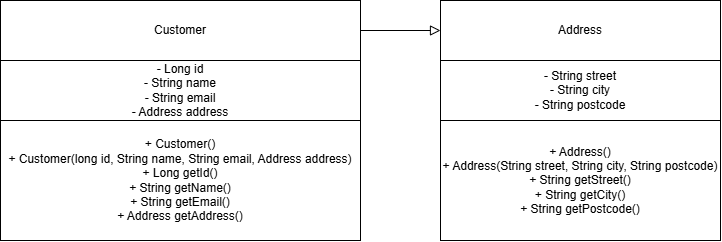

The diagram above was exported from draw.io. Its source (the exported page's mxGraphModel, read from the mxfile embedded in the PNG):
<mxGraphModel dx="451" dy="828" grid="1" gridSize="10" guides="1" tooltips="1" connect="1" arrows="1" fold="1" page="1" pageScale="1" pageWidth="827" pageHeight="1169" math="0" shadow="0">
  <root>
    <mxCell id="WIyWlLk6GJQsqaUBKTNV-0" />
    <mxCell id="WIyWlLk6GJQsqaUBKTNV-1" parent="WIyWlLk6GJQsqaUBKTNV-0" />
    <mxCell id="yfnqND1j9SZhHayKfAx--8" edge="1" parent="WIyWlLk6GJQsqaUBKTNV-1" source="yfnqND1j9SZhHayKfAx--0" style="edgeStyle=none;curved=1;rounded=0;orthogonalLoop=1;jettySize=auto;html=1;exitX=1;exitY=0.5;exitDx=0;exitDy=0;entryX=0;entryY=0.5;entryDx=0;entryDy=0;fontSize=12;startSize=8;endSize=8;strokeColor=default;endArrow=block;endFill=0;" target="yfnqND1j9SZhHayKfAx--3">
      <mxGeometry relative="1" as="geometry" />
    </mxCell>
    <mxCell id="yfnqND1j9SZhHayKfAx--0" parent="WIyWlLk6GJQsqaUBKTNV-1" style="rounded=0;whiteSpace=wrap;html=1;" value="Customer" vertex="1">
      <mxGeometry height="60" width="360" x="320" y="200" as="geometry" />
    </mxCell>
    <mxCell id="yfnqND1j9SZhHayKfAx--1" parent="WIyWlLk6GJQsqaUBKTNV-1" style="rounded=0;whiteSpace=wrap;html=1;" value="- Long id&lt;div&gt;- String name&lt;/div&gt;&lt;div&gt;- String email&lt;/div&gt;&lt;div&gt;- Address address&lt;/div&gt;" vertex="1">
      <mxGeometry height="60" width="360" x="320" y="260" as="geometry" />
    </mxCell>
    <mxCell id="yfnqND1j9SZhHayKfAx--2" parent="WIyWlLk6GJQsqaUBKTNV-1" style="rounded=0;whiteSpace=wrap;html=1;" value="+ Customer()&lt;div&gt;+ Customer(long id, String name, String email, Address address)&lt;/div&gt;&lt;div&gt;+ Long getId()&lt;/div&gt;&lt;div&gt;+ String getName()&lt;/div&gt;&lt;div&gt;+ String getEmail()&lt;/div&gt;&lt;div&gt;+ Address getAddress()&lt;/div&gt;" vertex="1">
      <mxGeometry height="120" width="360" x="320" y="320" as="geometry" />
    </mxCell>
    <mxCell id="yfnqND1j9SZhHayKfAx--3" parent="WIyWlLk6GJQsqaUBKTNV-1" style="rounded=0;whiteSpace=wrap;html=1;" value="Address" vertex="1">
      <mxGeometry height="60" width="280" x="760" y="200" as="geometry" />
    </mxCell>
    <mxCell id="yfnqND1j9SZhHayKfAx--4" parent="WIyWlLk6GJQsqaUBKTNV-1" style="rounded=0;whiteSpace=wrap;html=1;" value="- String street&lt;div&gt;- String city&lt;/div&gt;&lt;div&gt;- String postcode&lt;/div&gt;" vertex="1">
      <mxGeometry height="60" width="280" x="760" y="260" as="geometry" />
    </mxCell>
    <mxCell id="yfnqND1j9SZhHayKfAx--6" parent="WIyWlLk6GJQsqaUBKTNV-1" style="rounded=0;whiteSpace=wrap;html=1;" value="+ Address()&lt;div&gt;+ Address(String street, String city, String postcode)&lt;/div&gt;&lt;div&gt;+ String getStreet()&lt;/div&gt;&lt;div&gt;+ String getCity()&lt;/div&gt;&lt;div&gt;+ String getPostcode()&lt;/div&gt;" vertex="1">
      <mxGeometry height="120" width="280" x="760" y="320" as="geometry" />
    </mxCell>
  </root>
</mxGraphModel>